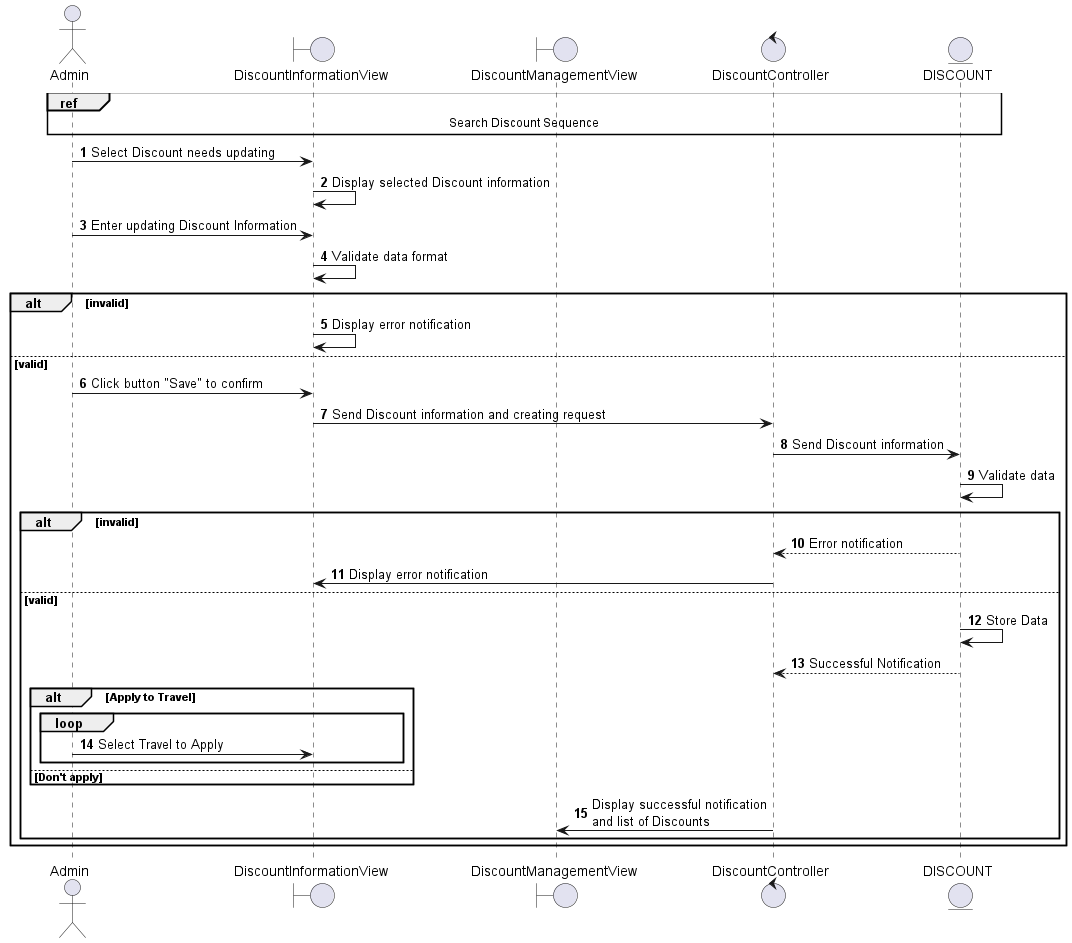

The diagram above was rendered by PlantUML. Its source (embedded in the PNG):
@startuml
autonumber
actor Admin
boundary DiscountInformationView
boundary DiscountManagementView
control DiscountController
entity DISCOUNT
ref over Admin, DiscountInformationView, DiscountManagementView, DiscountController, DISCOUNT
    Search Discount Sequence
end ref
Admin -> DiscountInformationView: Select Discount needs updating
DiscountInformationView -> DiscountInformationView: Display selected Discount information
Admin -> DiscountInformationView: Enter updating Discount Information
DiscountInformationView -> DiscountInformationView: Validate data format
alt invalid 
    DiscountInformationView -> DiscountInformationView: Display error notification
else valid 
    Admin -> DiscountInformationView: Click button "Save" to confirm
    DiscountInformationView -> DiscountController: Send Discount information and creating request
    DiscountController -> DISCOUNT: Send Discount information
    DISCOUNT -> DISCOUNT: Validate data
    alt invalid
        DISCOUNT --> DiscountController: Error notification
        DiscountController -> DiscountInformationView: Display error notification
    else valid
        DISCOUNT -> DISCOUNT: Store Data
        DISCOUNT --> DiscountController: Successful Notification
        alt Apply to Travel
            loop
                Admin -> DiscountInformationView: Select Travel to Apply
            end
        else Don't apply
        end
        DiscountController -> DiscountManagementView: Display successful notification\nand list of Discounts
    end
end
@enduml